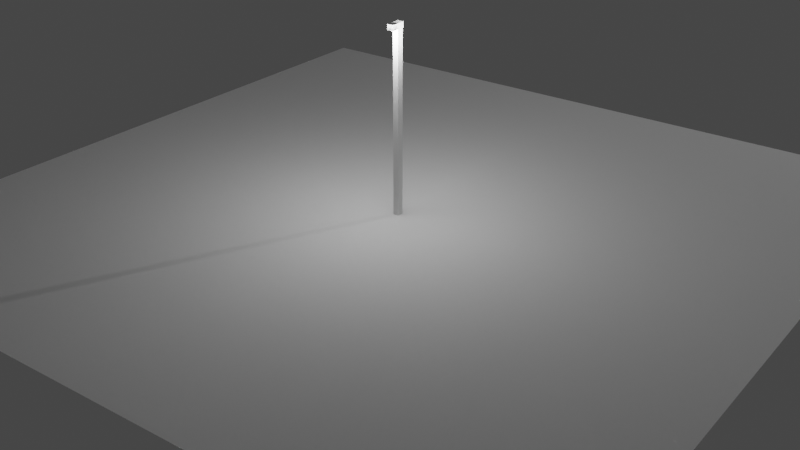 # Source: 4_-_StreetLamp.blend  (saved by Blender 2.80.75; exported with 4.5.12 LTS)
import bpy
from mathutils import Matrix  # noqa: F401  (used for matrix-valued properties, if any)

bpy.ops.wm.read_factory_settings(use_empty=True)
scene = bpy.context.scene
scene.name = 'Scene'

# ---- collections
col_collection = bpy.data.collections.new('Collection'); scene.collection.children.link(col_collection)

# ---- world
world_world = bpy.data.worlds.new('World'); scene.world = world_world
world_world.use_nodes = True; world_world.node_tree.nodes.clear()
_N = world_world.node_tree.nodes; _L = world_world.node_tree.links
n0 = _N.new('ShaderNodeOutputWorld'); n0.name = 'World Output'; n0.location = (300, 300)
n1 = _N.new('ShaderNodeBackground'); n1.name = 'Background'; n1.location = (10, 300)
n1.inputs[0].default_value = (0.05088, 0.05088, 0.05088, 1.0)
_L.new(n1.outputs[0], n0.inputs[0])
n0.is_active_output = True
world_world.color = (0.05088, 0.05088, 0.05088)
world_world.use_sun_shadow = False
world_world.sun_shadow_jitter_overblur = 0.0

# ---- cameras
cam_camera = bpy.data.cameras.new('Camera')
cam_camera.clip_end = 100.0
cam_camera.ortho_scale = 7.314

# ---- lights
light_light = bpy.data.lights.new('Light', 'POINT')
light_light.transmission_factor = 0.0
light_light.energy = 1000.0
light_light.shadow_soft_size = 0.1
light_light.shadow_maximum_resolution = 0.006
light_light.use_absolute_resolution = True
light_point_002 = bpy.data.lights.new('Point.002', 'POINT')
light_point_002.transmission_factor = 0.0
light_point_002.energy = 80.0
light_point_002.shadow_soft_size = 0.25
light_point_002.shadow_maximum_resolution = 0.006
light_point_002.use_absolute_resolution = True

# ---- meshes
me_plane = bpy.data.meshes.new('Plane')
me_plane.from_pydata([(-4.0, -4.0, 0.0), (4.0, -4.0, 0.0), (-4.0, 4.0, 0.0), (4.0, 4.0, 0.0)], [], [(0, 1, 3, 2)])
_uv = me_plane.uv_layers.new(name='UVMap')
_uv.uv.foreach_set('vector', [0.0, 0.0, 1.0, 0.0, 1.0, 1.0, 0.0, 1.0])
me_plane.use_remesh_preserve_volume = False
me_plane.use_remesh_preserve_attributes = False
me_plane.use_mirror_vertex_groups = False
me_plane.update()
me_cube_002 = bpy.data.meshes.new('Cube.002')
me_cube_002.from_pydata([(-1.0, -1.0, -1.0), (-1.0, -1.0, 1.0), (-1.0, 1.0, -1.0), (-1.0, 1.0, 1.0), (1.0, -1.0, -1.0), (1.0, -1.0, 1.0), (1.0, 1.0, -1.0), (1.0, 1.0, 1.0)], [], [(0, 1, 3, 2), (2, 3, 7, 6), (6, 7, 5, 4), (4, 5, 1, 0), (2, 6, 4, 0), (7, 3, 1, 5)])
_uv = me_cube_002.uv_layers.new(name='UVMap')
_uv.uv.foreach_set('vector', [0.375, 0.0, 0.625, 0.0, 0.625, 0.25, 0.375, 0.25, 0.375, 0.25, 0.625, 0.25, 0.625, 0.5, 0.375, 0.5, 0.375, 0.5, 0.625, 0.5, 0.625, 0.75, 0.375, 0.75, 0.375, 0.75, 0.625, 0.75, 0.625, 1.0, 0.375, 1.0, 0.125, 0.5, 0.375, 0.5, 0.375, 0.75, 0.125, 0.75, 0.625, 0.5, 0.875, 0.5, 0.875, 0.75, 0.625, 0.75])
me_cube_002.use_remesh_preserve_volume = False
me_cube_002.use_remesh_preserve_attributes = False
me_cube_002.use_mirror_vertex_groups = False
me_cube_002.update()
me_cube_004 = bpy.data.meshes.new('Cube.004')
me_cube_004.from_pydata([(-1.0, -1.0, -1.0), (-1.0, -1.0, 1.0), (-1.0, 1.0, -1.0), (-1.0, 1.0, 1.0), (1.0, -1.0, -1.0), (1.0, -1.0, 1.0), (1.0, 1.0, -1.0), (1.0, 1.0, 1.0)], [], [(0, 1, 3, 2), (2, 3, 7, 6), (6, 7, 5, 4), (4, 5, 1, 0), (2, 6, 4, 0), (7, 3, 1, 5)])
_uv = me_cube_004.uv_layers.new(name='UVMap')
_uv.uv.foreach_set('vector', [0.375, 0.0, 0.625, 0.0, 0.625, 0.25, 0.375, 0.25, 0.375, 0.25, 0.625, 0.25, 0.625, 0.5, 0.375, 0.5, 0.375, 0.5, 0.625, 0.5, 0.625, 0.75, 0.375, 0.75, 0.375, 0.75, 0.625, 0.75, 0.625, 1.0, 0.375, 1.0, 0.125, 0.5, 0.375, 0.5, 0.375, 0.75, 0.125, 0.75, 0.625, 0.5, 0.875, 0.5, 0.875, 0.75, 0.625, 0.75])
me_cube_004.use_remesh_preserve_volume = False
me_cube_004.use_remesh_preserve_attributes = False
me_cube_004.use_mirror_vertex_groups = False
me_cube_004.update()
me_cylinder_001 = bpy.data.meshes.new('Cylinder.001')
me_cylinder_001.from_pydata([(0.0, 1.0, -1.0), (0.0, 1.0, 1.0), (0.1951, 0.9808, -1.0), (0.1951, 0.9808, 1.0), (0.3827, 0.9239, -1.0), (0.3827, 0.9239, 1.0), (0.5556, 0.8315, -1.0), (0.5556, 0.8315, 1.0), (0.7071, 0.7071, -1.0), (0.7071, 0.7071, 1.0), (0.8315, 0.5556, -1.0), (0.8315, 0.5556, 1.0), (0.9239, 0.3827, -1.0), (0.9239, 0.3827, 1.0), (0.9808, 0.1951, -1.0), (0.9808, 0.1951, 1.0), (1.0, 7.55e-08, -1.0), (1.0, 7.55e-08, 1.0), (0.9808, -0.1951, -1.0), (0.9808, -0.1951, 1.0), (0.9239, -0.3827, -1.0), (0.9239, -0.3827, 1.0), (0.8315, -0.5556, -1.0), (0.8315, -0.5556, 1.0), (0.7071, -0.7071, -1.0), (0.7071, -0.7071, 1.0), (0.5556, -0.8315, -1.0), (0.5556, -0.8315, 1.0), (0.3827, -0.9239, -1.0), (0.3827, -0.9239, 1.0), (0.1951, -0.9808, -1.0), (0.1951, -0.9808, 1.0), (-3.258e-07, -1.0, -1.0), (-3.258e-07, -1.0, 1.0), (-0.1951, -0.9808, -1.0), (-0.1951, -0.9808, 1.0), (-0.3827, -0.9239, -1.0), (-0.3827, -0.9239, 1.0), (-0.5556, -0.8315, -1.0), (-0.5556, -0.8315, 1.0), (-0.7071, -0.7071, -1.0), (-0.7071, -0.7071, 1.0), (-0.8315, -0.5556, -1.0), (-0.8315, -0.5556, 1.0), (-0.9239, -0.3827, -1.0), (-0.9239, -0.3827, 1.0), (-0.9808, -0.1951, -1.0), (-0.9808, -0.1951, 1.0), (-1.0, 9.656e-07, -1.0), (-1.0, 9.656e-07, 1.0), (-0.9808, 0.1951, -1.0), (-0.9808, 0.1951, 1.0), (-0.9239, 0.3827, -1.0), (-0.9239, 0.3827, 1.0), (-0.8315, 0.5556, -1.0), (-0.8315, 0.5556, 1.0), (-0.7071, 0.7071, -1.0), (-0.7071, 0.7071, 1.0), (-0.5556, 0.8315, -1.0), (-0.5556, 0.8315, 1.0), (-0.3827, 0.9239, -1.0), (-0.3827, 0.9239, 1.0), (-0.1951, 0.9808, -1.0), (-0.1951, 0.9808, 1.0)], [], [(0, 1, 3, 2), (2, 3, 5, 4), (4, 5, 7, 6), (6, 7, 9, 8), (8, 9, 11, 10), (10, 11, 13, 12), (12, 13, 15, 14), (14, 15, 17, 16), (16, 17, 19, 18), (18, 19, 21, 20), (20, 21, 23, 22), (22, 23, 25, 24), (24, 25, 27, 26), (26, 27, 29, 28), (28, 29, 31, 30), (30, 31, 33, 32), (32, 33, 35, 34), (34, 35, 37, 36), (36, 37, 39, 38), (38, 39, 41, 40), (40, 41, 43, 42), (42, 43, 45, 44), (44, 45, 47, 46), (46, 47, 49, 48), (48, 49, 51, 50), (50, 51, 53, 52), (52, 53, 55, 54), (54, 55, 57, 56), (56, 57, 59, 58), (58, 59, 61, 60), (3, 1, 63, 61, 59, 57, 55, 53, 51, 49, 47, 45, 43, 41, 39, 37, 35, 33, 31, 29, 27, 25, 23, 21, 19, 17, 15, 13, 11, 9, 7, 5), (60, 61, 63, 62), (62, 63, 1, 0), (0, 2, 4, 6, 8, 10, 12, 14, 16, 18, 20, 22, 24, 26, 28, 30, 32, 34, 36, 38, 40, 42, 44, 46, 48, 50, 52, 54, 56, 58, 60, 62)])
_uv = me_cylinder_001.uv_layers.new(name='UVMap')
_uv.uv.foreach_set('vector', [1.0, 0.5, 1.0, 1.0, 0.9688, 1.0, 0.9688, 0.5, 0.9688, 0.5, 0.9688, 1.0, 0.9375, 1.0, 0.9375, 0.5, 0.9375, 0.5, 0.9375, 1.0, 0.9062, 1.0, 0.9062, 0.5, 0.9062, 0.5, 0.9062, 1.0, 0.875, 1.0, 0.875, 0.5, 0.875, 0.5, 0.875, 1.0, 0.8438, 1.0, 0.8438, 0.5, 0.8438, 0.5, 0.8438, 1.0, 0.8125, 1.0, 0.8125, 0.5, 0.8125, 0.5, 0.8125, 1.0, 0.7812, 1.0, 0.7812, 0.5, 0.7812, 0.5, 0.7812, 1.0, 0.75, 1.0, 0.75, 0.5, 0.75, 0.5, 0.75, 1.0, 0.7188, 1.0, 0.7188, 0.5, 0.7188, 0.5, 0.7188, 1.0, 0.6875, 1.0, 0.6875, 0.5, 0.6875, 0.5, 0.6875, 1.0, 0.6562, 1.0, 0.6562, 0.5, 0.6562, 0.5, 0.6562, 1.0, 0.625, 1.0, 0.625, 0.5, 0.625, 0.5, 0.625, 1.0, 0.5938, 1.0, 0.5938, 0.5, 0.5938, 0.5, 0.5938, 1.0, 0.5625, 1.0, 0.5625, 0.5, 0.5625, 0.5, 0.5625, 1.0, 0.5312, 1.0, 0.5312, 0.5, 0.5312, 0.5, 0.5312, 1.0, 0.5, 1.0, 0.5, 0.5, 0.5, 0.5, 0.5, 1.0, 0.4688, 1.0, 0.4688, 0.5, 0.4688, 0.5, 0.4688, 1.0, 0.4375, 1.0, 0.4375, 0.5, 0.4375, 0.5, 0.4375, 1.0, 0.4062, 1.0, 0.4062, 0.5, 0.4062, 0.5, 0.4062, 1.0, 0.375, 1.0, 0.375, 0.5, 0.375, 0.5, 0.375, 1.0, 0.3438, 1.0, 0.3438, 0.5, 0.3438, 0.5, 0.3438, 1.0, 0.3125, 1.0, 0.3125, 0.5, 0.3125, 0.5, 0.3125, 1.0, 0.2812, 1.0, 0.2812, 0.5, 0.2812, 0.5, 0.2812, 1.0, 0.25, 1.0, 0.25, 0.5, 0.25, 0.5, 0.25, 1.0, 0.2188, 1.0, 0.2188, 0.5, 0.2188, 0.5, 0.2188, 1.0, 0.1875, 1.0, 0.1875, 0.5, 0.1875, 0.5, 0.1875, 1.0, 0.1562, 1.0, 0.1562, 0.5, 0.1562, 0.5, 0.1562, 1.0, 0.125, 1.0, 0.125, 0.5, 0.125, 0.5, 0.125, 1.0, 0.09375, 1.0, 0.09375, 0.5, 0.09375, 0.5, 0.09375, 1.0, 0.0625, 1.0, 0.0625, 0.5, 0.2968, 0.4854, 0.25, 0.49, 0.2032, 0.4854, 0.1582, 0.4717, 0.1167, 0.4496, 0.08029, 0.4197, 0.05045, 0.3833, 0.02827, 0.3418, 0.01461, 0.2968, 0.01, 0.25, 0.01461, 0.2032, 0.02827, 0.1582, 0.05045, 0.1167, 0.08029, 0.08029, 0.1167, 0.05045, 0.1582, 0.02827, 0.2032, 0.01461, 0.25, 0.01, 0.2968, 0.01461, 0.3418, 0.02827, 0.3833, 0.05045, 0.4197, 0.08029, 0.4496, 0.1167, 0.4717, 0.1582, 0.4854, 0.2032, 0.49, 0.25, 0.4854, 0.2968, 0.4717, 0.3418, 0.4496, 0.3833, 0.4197, 0.4197, 0.3833, 0.4496, 0.3418, 0.4717, 0.0625, 0.5, 0.0625, 1.0, 0.03125, 1.0, 0.03125, 0.5, 0.03125, 0.5, 0.03125, 1.0, 0.0, 1.0, 0.0, 0.5, 0.75, 0.49, 0.7968, 0.4854, 0.8418, 0.4717, 0.8833, 0.4496, 0.9197, 0.4197, 0.9496, 0.3833, 0.9717, 0.3418, 0.9854, 0.2968, 0.99, 0.25, 0.9854, 0.2032, 0.9717, 0.1582, 0.9496, 0.1167, 0.9197, 0.08029, 0.8833, 0.05045, 0.8418, 0.02827, 0.7968, 0.01461, 0.75, 0.01, 0.7032, 0.01461, 0.6582, 0.02827, 0.6167, 0.05045, 0.5803, 0.08029, 0.5504, 0.1167, 0.5283, 0.1582, 0.5146, 0.2032, 0.51, 0.25, 0.5146, 0.2968, 0.5283, 0.3418, 0.5504, 0.3833, 0.5803, 0.4197, 0.6167, 0.4496, 0.6582, 0.4717, 0.7032, 0.4854])
me_cylinder_001.use_remesh_preserve_volume = False
me_cylinder_001.use_remesh_preserve_attributes = False
me_cylinder_001.use_mirror_vertex_groups = False
me_cylinder_001.update()

# ---- objects
ob_light = bpy.data.objects.new('Light', light_light)
ob_camera = bpy.data.objects.new('Camera', cam_camera)
ob_plane = bpy.data.objects.new('Plane', me_plane)
ob_cube = bpy.data.objects.new('Cube', me_cube_002)
ob_cube_001 = bpy.data.objects.new('Cube.001', me_cube_004)
ob_cylinder = bpy.data.objects.new('Cylinder', me_cylinder_001)
ob_point = bpy.data.objects.new('Point', light_point_002)

# ---- transforms, parenting, visibility, modifiers, constraints
ob_light.location = (4.076, 13.98, 5.904)
ob_light.rotation_euler = (0.6503, 0.05522, 1.866)
ob_light.lock_rotations_4d = False
ob_light.empty_display_type = 'ARROWS'
ob_light.color = (0.0, 0.0, 0.0, 0.0)
ob_light.lineart.crease_threshold = 0.0
ob_camera.location = (7.359, -6.926, 5.447)
ob_camera.rotation_euler = (1.109, 0.0, 0.8149)
ob_camera.lock_rotations_4d = False
ob_camera.empty_display_type = 'ARROWS'
ob_camera.color = (0.0, 0.0, 0.0, 0.0)
ob_camera.display_type = 'WIRE'
ob_camera.lineart.crease_threshold = 0.0
ob_plane.location = (-0.09714, 0.07417, 0.4882)
ob_plane.rotation_euler = (0.0, -0.0, -4.539)
ob_plane.lineart.crease_threshold = 0.0
ob_cube.location = (-0.09714, 0.07417, 1.488)
ob_cube.rotation_euler = (0.0, -0.0, -4.539)
ob_cube.scale = (0.03696, 0.03015, 1.0)
ob_cube.lineart.crease_threshold = 0.0
ob_cube_001.location = (-0.0898, 0.03635, 2.468)
ob_cube_001.rotation_euler = (0.0, -0.0, -4.539)
ob_cube_001.scale = (0.08026, -0.03445, 0.02962)
ob_cube_001.lineart.crease_threshold = 0.0
ob_cylinder.location = (-0.08228, -0.008204, 2.448)
ob_cylinder.rotation_euler = (-1.565, 0.3894, -1.395)
ob_cylinder.scale = (0.02345, 0.02235, -0.01598)
ob_cylinder.lineart.crease_threshold = 0.0
ob_point.location = (-0.08169, -0.00911, 2.425)
ob_point.lineart.crease_threshold = 0.0

# ---- collection membership
col_collection.objects.link(ob_light)
col_collection.objects.link(ob_camera)
col_collection.objects.link(ob_plane)
col_collection.objects.link(ob_cube)
col_collection.objects.link(ob_cube_001)
col_collection.objects.link(ob_cylinder)
col_collection.objects.link(ob_point)

# ---- scene / render settings (as saved in the file)
scene.camera = ob_camera
scene.frame_start = 1; scene.frame_end = 250; scene.frame_set(1)
scene.render.engine = 'BLENDER_EEVEE_NEXT'
scene.cycles.use_denoising = False
scene.cycles.samples = 128
scene.cycles.sampling_pattern = 'TABULATED_SOBOL'
scene.cycles.use_adaptive_sampling = False
scene.cycles.use_light_tree = False
scene.view_settings.view_transform = 'Filmic'
bpy.context.view_layer.update()

